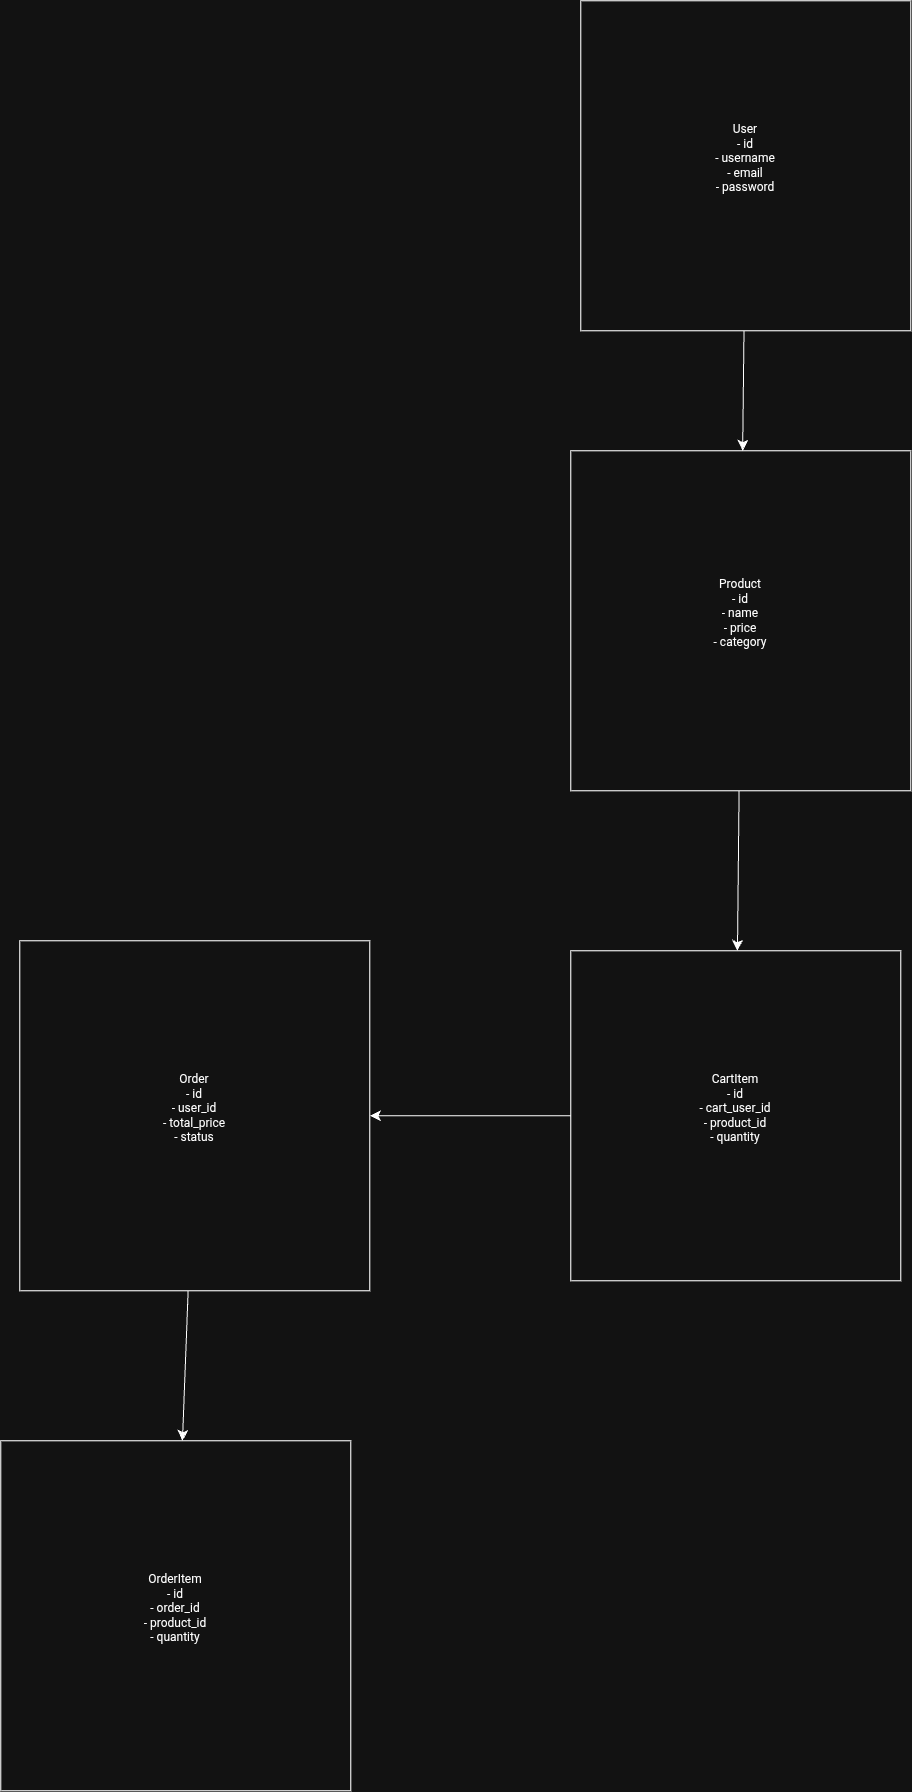

The diagram above was exported from draw.io. Its source (the exported page's mxGraphModel, read from the mxfile embedded in the PNG):
<mxGraphModel dx="1163" dy="2007" grid="1" gridSize="10" guides="1" tooltips="1" connect="1" arrows="1" fold="1" page="1" pageScale="1" pageWidth="827" pageHeight="1169" math="0" shadow="0">
  <root>
    <mxCell id="0" />
    <mxCell id="1" parent="0" />
    <mxCell id="qh8invdskYAIo6RRBDug-2" edge="1" parent="1" style="edgeStyle=none;curved=1;rounded=0;orthogonalLoop=1;jettySize=auto;html=1;fontSize=12;startSize=8;endSize=8;">
      <mxGeometry relative="1" as="geometry">
        <mxPoint x="560" y="400" as="sourcePoint" />
        <mxPoint x="560" y="400" as="targetPoint" />
      </mxGeometry>
    </mxCell>
    <mxCell id="qh8invdskYAIo6RRBDug-11" edge="1" parent="1" source="qh8invdskYAIo6RRBDug-4" style="edgeStyle=none;curved=1;rounded=0;orthogonalLoop=1;jettySize=auto;html=1;fontSize=12;startSize=8;endSize=8;" target="qh8invdskYAIo6RRBDug-5" value="">
      <mxGeometry relative="1" as="geometry" />
    </mxCell>
    <mxCell id="qh8invdskYAIo6RRBDug-4" parent="1" style="whiteSpace=wrap;html=1;aspect=fixed;" value="User&lt;div&gt;- id&lt;/div&gt;&lt;div&gt;- username&lt;/div&gt;&lt;div&gt;- email&lt;/div&gt;&lt;div&gt;- password&lt;/div&gt;&lt;div&gt;&lt;br&gt;&lt;/div&gt;" vertex="1">
      <mxGeometry height="330" width="330" x="800" y="90" as="geometry" />
    </mxCell>
    <mxCell id="qh8invdskYAIo6RRBDug-12" edge="1" parent="1" source="qh8invdskYAIo6RRBDug-5" style="edgeStyle=none;curved=1;rounded=0;orthogonalLoop=1;jettySize=auto;html=1;fontSize=12;startSize=8;endSize=8;" target="qh8invdskYAIo6RRBDug-6" value="">
      <mxGeometry relative="1" as="geometry" />
    </mxCell>
    <mxCell id="qh8invdskYAIo6RRBDug-5" parent="1" style="whiteSpace=wrap;html=1;aspect=fixed;" value="Product&lt;div&gt;- id&lt;/div&gt;&lt;div&gt;- name&lt;/div&gt;&lt;div&gt;- price&lt;/div&gt;&lt;div&gt;- category&lt;/div&gt;&lt;div&gt;&lt;br&gt;&lt;/div&gt;" vertex="1">
      <mxGeometry height="340" width="340" x="790" y="540" as="geometry" />
    </mxCell>
    <mxCell id="qh8invdskYAIo6RRBDug-13" edge="1" parent="1" source="qh8invdskYAIo6RRBDug-6" style="edgeStyle=none;curved=1;rounded=0;orthogonalLoop=1;jettySize=auto;html=1;fontSize=12;startSize=8;endSize=8;" target="qh8invdskYAIo6RRBDug-8" value="">
      <mxGeometry relative="1" as="geometry" />
    </mxCell>
    <mxCell id="qh8invdskYAIo6RRBDug-6" parent="1" style="whiteSpace=wrap;html=1;aspect=fixed;" value="CartItem&lt;div&gt;- id&lt;/div&gt;&lt;div&gt;- cart_user_id&lt;/div&gt;&lt;div&gt;- product_id&lt;/div&gt;&lt;div&gt;- quantity&lt;/div&gt;&lt;div&gt;&lt;br&gt;&lt;/div&gt;" vertex="1">
      <mxGeometry height="330" width="330" x="790" y="1040" as="geometry" />
    </mxCell>
    <mxCell id="qh8invdskYAIo6RRBDug-14" edge="1" parent="1" source="qh8invdskYAIo6RRBDug-8" style="edgeStyle=none;curved=1;rounded=0;orthogonalLoop=1;jettySize=auto;html=1;fontSize=12;startSize=8;endSize=8;" target="qh8invdskYAIo6RRBDug-9" value="">
      <mxGeometry relative="1" as="geometry" />
    </mxCell>
    <mxCell id="qh8invdskYAIo6RRBDug-8" parent="1" style="whiteSpace=wrap;html=1;aspect=fixed;" value="Order&lt;div&gt;- id&lt;/div&gt;&lt;div&gt;- user_id&lt;/div&gt;&lt;div&gt;- total_price&lt;/div&gt;&lt;div&gt;- status&lt;/div&gt;&lt;div&gt;&lt;br&gt;&lt;/div&gt;" vertex="1">
      <mxGeometry height="350" width="350" x="239" y="1030" as="geometry" />
    </mxCell>
    <mxCell id="qh8invdskYAIo6RRBDug-9" parent="1" style="whiteSpace=wrap;html=1;aspect=fixed;" value="OrderItem&lt;div&gt;- id&lt;/div&gt;&lt;div&gt;- order_id&lt;/div&gt;&lt;div&gt;- product_id&lt;/div&gt;&lt;div&gt;- quantity&lt;/div&gt;&lt;div&gt;&lt;br&gt;&lt;/div&gt;" vertex="1">
      <mxGeometry height="350" width="350" x="220" y="1530" as="geometry" />
    </mxCell>
  </root>
</mxGraphModel>